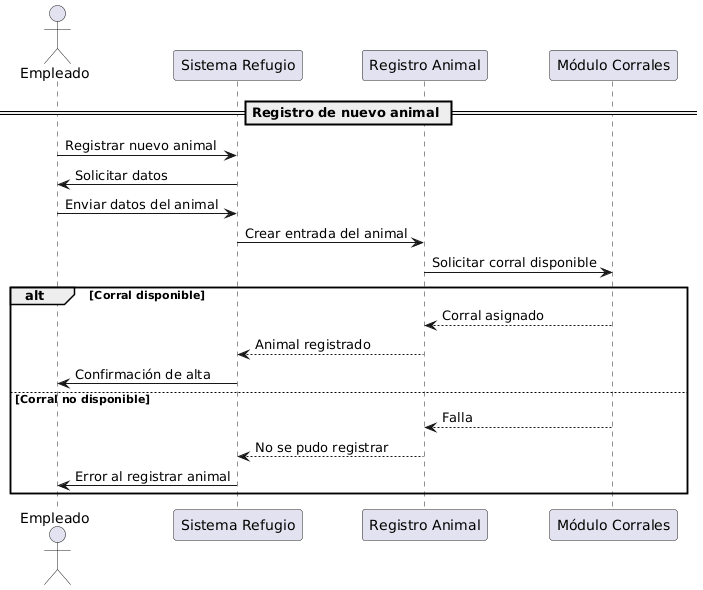

The diagram above was rendered by PlantUML. Its source (embedded in the PNG):
@startuml
actor Empleado
participant "Sistema Refugio" as Sistema
participant "Registro Animal" as Registro
participant "Módulo Corrales" as Corrales

== Registro de nuevo animal ==

Empleado -> Sistema : Registrar nuevo animal
Sistema -> Empleado : Solicitar datos
Empleado -> Sistema : Enviar datos del animal

Sistema -> Registro : Crear entrada del animal
Registro -> Corrales : Solicitar corral disponible

alt Corral disponible
    Corrales --> Registro : Corral asignado
    Registro --> Sistema : Animal registrado
    Sistema -> Empleado : Confirmación de alta
else Corral no disponible
    Corrales --> Registro : Falla
    Registro --> Sistema : No se pudo registrar
    Sistema -> Empleado : Error al registrar animal
end
@enduml